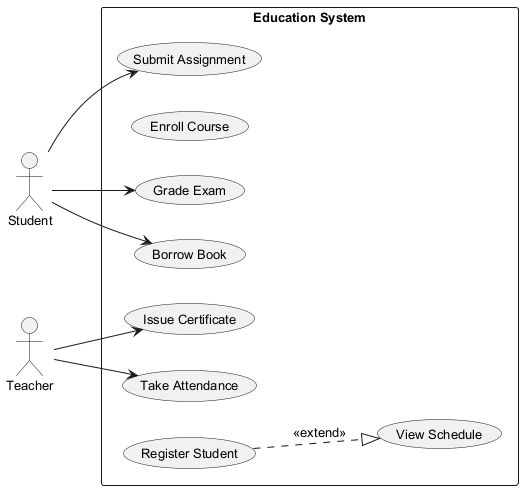

The diagram above was rendered by PlantUML. Its source (embedded in the PNG):
@startuml
skinparam backgroundColor #FFFFFF
skinparam classBackgroundColor #F3E5F5
skinparam classBorderColor #6A1B9A
skinparam defaultFontSize 13
left to right direction
actor "Student" as Student
actor "Teacher" as Teacher
rectangle "Education System" {
  usecase "Issue Certificate" as UC_IssueCertificate
  usecase "Enroll Course" as UC_EnrollCourse
  usecase "Submit Assignment" as UC_SubmitAssignment
  usecase "Grade Exam" as UC_GradeExam
  usecase "Borrow Book" as UC_BorrowBook
  usecase "View Schedule" as UC_ViewSchedule
  usecase "Take Attendance" as UC_TakeAttendance
  usecase "Register Student" as UC_RegisterStudent
}
Student --> UC_SubmitAssignment
Student --> UC_BorrowBook
Student --> UC_GradeExam
Teacher --> UC_TakeAttendance
Teacher --> UC_IssueCertificate
UC_RegisterStudent ..|> UC_ViewSchedule : <<extend>>
@enduml